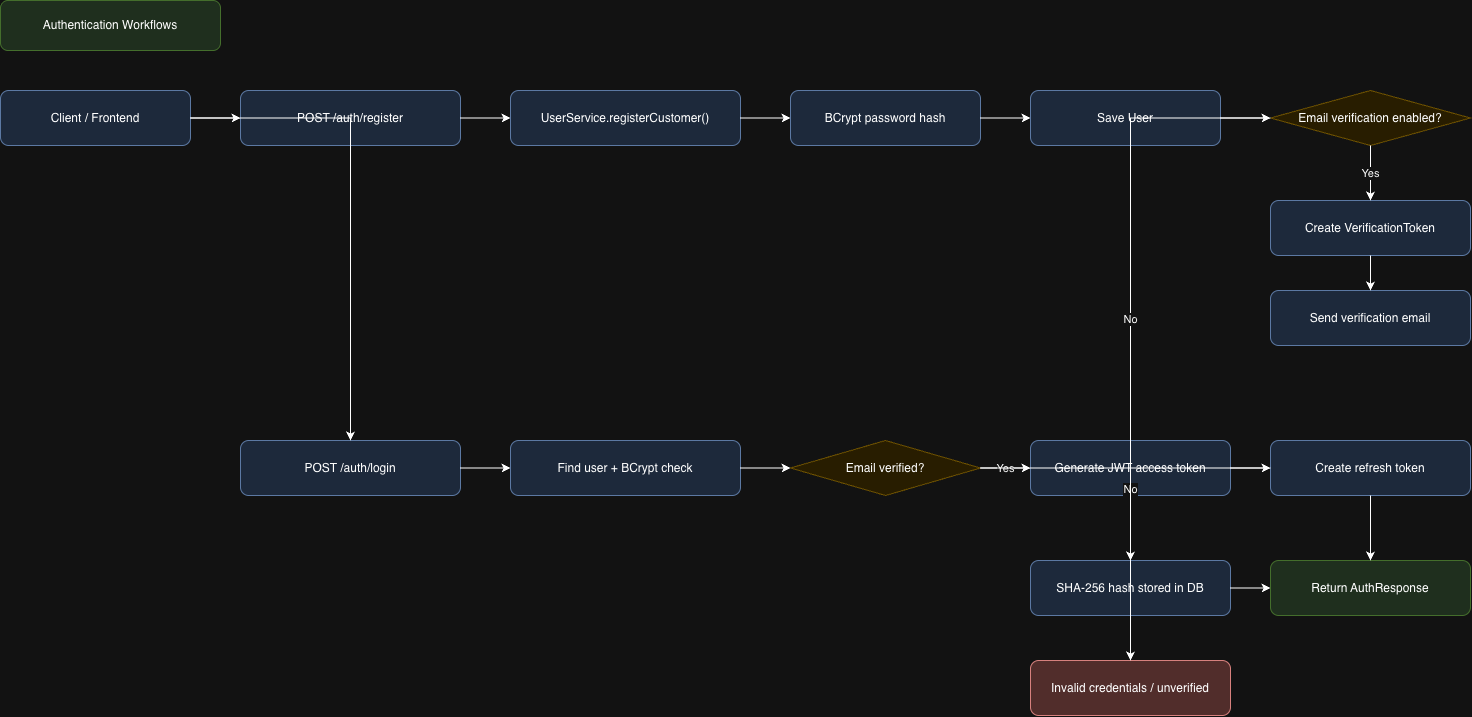

The diagram above was exported from draw.io. Its source (the exported page's mxGraphModel, read from the mxfile embedded in the PNG):
<mxGraphModel dx="1955" dy="878" grid="1" gridSize="10" guides="1" tooltips="1" connect="1" arrows="1" fold="1" page="1" pageScale="1" pageWidth="1600" pageHeight="1200" math="0" shadow="0">
  <root>
    <mxCell id="0" />
    <mxCell id="1" parent="0" />
    <mxCell id="2" parent="1" style="rounded=1;whiteSpace=wrap;html=1;fillColor=#d5e8d4;strokeColor=#82b366;" value="Authentication Workflows" vertex="1">
      <mxGeometry height="50" width="220" x="40" y="40" as="geometry" />
    </mxCell>
    <mxCell id="3" parent="1" style="rounded=1;whiteSpace=wrap;html=1;fillColor=#dae8fc;strokeColor=#6c8ebf;" value="Client / Frontend" vertex="1">
      <mxGeometry height="55" width="190" x="40" y="130" as="geometry" />
    </mxCell>
    <mxCell id="4" parent="1" style="rounded=1;whiteSpace=wrap;html=1;fillColor=#dae8fc;strokeColor=#6c8ebf;" value="POST /auth/register" vertex="1">
      <mxGeometry height="55" width="220" x="280" y="130" as="geometry" />
    </mxCell>
    <mxCell id="5" parent="1" style="rounded=1;whiteSpace=wrap;html=1;fillColor=#dae8fc;strokeColor=#6c8ebf;" value="UserService.registerCustomer()" vertex="1">
      <mxGeometry height="55" width="230" x="550" y="130" as="geometry" />
    </mxCell>
    <mxCell id="6" parent="1" style="rounded=1;whiteSpace=wrap;html=1;fillColor=#dae8fc;strokeColor=#6c8ebf;" value="BCrypt password hash" vertex="1">
      <mxGeometry height="55" width="190" x="830" y="130" as="geometry" />
    </mxCell>
    <mxCell id="7" parent="1" style="rounded=1;whiteSpace=wrap;html=1;fillColor=#dae8fc;strokeColor=#6c8ebf;" value="Save User" vertex="1">
      <mxGeometry height="55" width="190" x="1070" y="130" as="geometry" />
    </mxCell>
    <mxCell id="8" parent="1" style="rhombus;whiteSpace=wrap;html=1;fillColor=#fff2cc;strokeColor=#d6b656;" value="Email verification enabled?" vertex="1">
      <mxGeometry height="55" width="200" x="1310" y="130" as="geometry" />
    </mxCell>
    <mxCell id="9" parent="1" style="rounded=1;whiteSpace=wrap;html=1;fillColor=#dae8fc;strokeColor=#6c8ebf;" value="Create VerificationToken" vertex="1">
      <mxGeometry height="55" width="200" x="1310" y="240" as="geometry" />
    </mxCell>
    <mxCell id="10" parent="1" style="rounded=1;whiteSpace=wrap;html=1;fillColor=#dae8fc;strokeColor=#6c8ebf;" value="Send verification email" vertex="1">
      <mxGeometry height="55" width="200" x="1310" y="330" as="geometry" />
    </mxCell>
    <mxCell id="11" parent="1" style="rounded=1;whiteSpace=wrap;html=1;fillColor=#dae8fc;strokeColor=#6c8ebf;" value="POST /auth/login" vertex="1">
      <mxGeometry height="55" width="220" x="280" y="480" as="geometry" />
    </mxCell>
    <mxCell id="12" parent="1" style="rounded=1;whiteSpace=wrap;html=1;fillColor=#dae8fc;strokeColor=#6c8ebf;" value="Find user + BCrypt check" vertex="1">
      <mxGeometry height="55" width="230" x="550" y="480" as="geometry" />
    </mxCell>
    <mxCell id="13" parent="1" style="rhombus;whiteSpace=wrap;html=1;fillColor=#fff2cc;strokeColor=#d6b656;" value="Email verified?" vertex="1">
      <mxGeometry height="55" width="190" x="830" y="480" as="geometry" />
    </mxCell>
    <mxCell id="14" parent="1" style="rounded=1;whiteSpace=wrap;html=1;fillColor=#dae8fc;strokeColor=#6c8ebf;" value="Generate JWT access token" vertex="1">
      <mxGeometry height="55" width="200" x="1070" y="480" as="geometry" />
    </mxCell>
    <mxCell id="15" parent="1" style="rounded=1;whiteSpace=wrap;html=1;fillColor=#dae8fc;strokeColor=#6c8ebf;" value="Create refresh token" vertex="1">
      <mxGeometry height="55" width="200" x="1310" y="480" as="geometry" />
    </mxCell>
    <mxCell id="16" parent="1" style="rounded=1;whiteSpace=wrap;html=1;fillColor=#dae8fc;strokeColor=#6c8ebf;" value="SHA-256 hash stored in DB" vertex="1">
      <mxGeometry height="55" width="200" x="1070" y="600" as="geometry" />
    </mxCell>
    <mxCell id="17" parent="1" style="rounded=1;whiteSpace=wrap;html=1;fillColor=#d5e8d4;strokeColor=#82b366;" value="Return AuthResponse" vertex="1">
      <mxGeometry height="55" width="200" x="1310" y="600" as="geometry" />
    </mxCell>
    <mxCell id="18" parent="1" style="rounded=1;whiteSpace=wrap;html=1;fillColor=#f8cecc;strokeColor=#b85450;" value="Invalid credentials / unverified" vertex="1">
      <mxGeometry height="55" width="200" x="1070" y="700" as="geometry" />
    </mxCell>
    <mxCell id="100" edge="1" parent="1" source="3" style="edgeStyle=orthogonalEdgeStyle;rounded=0;html=1;" target="4">
      <mxGeometry relative="1" as="geometry" />
    </mxCell>
    <mxCell id="101" edge="1" parent="1" source="4" style="edgeStyle=orthogonalEdgeStyle;rounded=0;html=1;" target="5">
      <mxGeometry relative="1" as="geometry" />
    </mxCell>
    <mxCell id="102" edge="1" parent="1" source="5" style="edgeStyle=orthogonalEdgeStyle;rounded=0;html=1;" target="6">
      <mxGeometry relative="1" as="geometry" />
    </mxCell>
    <mxCell id="103" edge="1" parent="1" source="6" style="edgeStyle=orthogonalEdgeStyle;rounded=0;html=1;" target="7">
      <mxGeometry relative="1" as="geometry" />
    </mxCell>
    <mxCell id="104" edge="1" parent="1" source="7" style="edgeStyle=orthogonalEdgeStyle;rounded=0;html=1;" target="8">
      <mxGeometry relative="1" as="geometry" />
    </mxCell>
    <mxCell id="105" edge="1" parent="1" source="8" style="edgeStyle=orthogonalEdgeStyle;rounded=0;html=1;" target="9" value="Yes">
      <mxGeometry relative="1" as="geometry" />
    </mxCell>
    <mxCell id="106" edge="1" parent="1" source="9" style="edgeStyle=orthogonalEdgeStyle;rounded=0;html=1;" target="10">
      <mxGeometry relative="1" as="geometry" />
    </mxCell>
    <mxCell id="107" edge="1" parent="1" source="8" style="edgeStyle=orthogonalEdgeStyle;rounded=0;html=1;" target="18" value="No">
      <mxGeometry relative="1" as="geometry" />
    </mxCell>
    <mxCell id="108" edge="1" parent="1" source="3" style="edgeStyle=orthogonalEdgeStyle;rounded=0;html=1;" target="11">
      <mxGeometry relative="1" as="geometry" />
    </mxCell>
    <mxCell id="109" edge="1" parent="1" source="11" style="edgeStyle=orthogonalEdgeStyle;rounded=0;html=1;" target="12">
      <mxGeometry relative="1" as="geometry" />
    </mxCell>
    <mxCell id="110" edge="1" parent="1" source="12" style="edgeStyle=orthogonalEdgeStyle;rounded=0;html=1;" target="13">
      <mxGeometry relative="1" as="geometry" />
    </mxCell>
    <mxCell id="111" edge="1" parent="1" source="13" style="edgeStyle=orthogonalEdgeStyle;rounded=0;html=1;" target="14" value="Yes">
      <mxGeometry relative="1" as="geometry" />
    </mxCell>
    <mxCell id="112" edge="1" parent="1" source="13" style="edgeStyle=orthogonalEdgeStyle;rounded=0;html=1;" target="18" value="No">
      <mxGeometry relative="1" as="geometry" />
    </mxCell>
    <mxCell id="113" edge="1" parent="1" source="14" style="edgeStyle=orthogonalEdgeStyle;rounded=0;html=1;" target="15">
      <mxGeometry relative="1" as="geometry" />
    </mxCell>
    <mxCell id="114" edge="1" parent="1" source="15" style="edgeStyle=orthogonalEdgeStyle;rounded=0;html=1;" target="16">
      <mxGeometry relative="1" as="geometry" />
    </mxCell>
    <mxCell id="115" edge="1" parent="1" source="15" style="edgeStyle=orthogonalEdgeStyle;rounded=0;html=1;" target="17">
      <mxGeometry relative="1" as="geometry" />
    </mxCell>
    <mxCell id="116" edge="1" parent="1" source="16" style="edgeStyle=orthogonalEdgeStyle;rounded=0;html=1;" target="17">
      <mxGeometry relative="1" as="geometry" />
    </mxCell>
  </root>
</mxGraphModel>